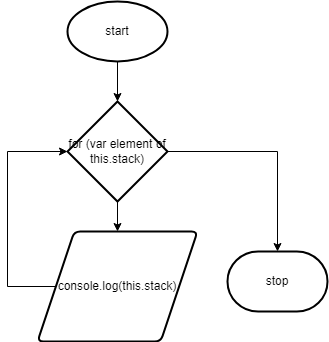

The diagram above was exported from draw.io. Its source (the exported page's mxGraphModel, read from the mxfile embedded in the PNG):
<mxGraphModel dx="1074" dy="755" grid="1" gridSize="10" guides="1" tooltips="1" connect="1" arrows="1" fold="1" page="1" pageScale="1" pageWidth="827" pageHeight="1169" math="0" shadow="0">
  <root>
    <mxCell id="0" />
    <mxCell id="1" parent="0" />
    <mxCell id="5" style="edgeStyle=none;html=1;exitX=0.5;exitY=1;exitDx=0;exitDy=0;exitPerimeter=0;entryX=0.5;entryY=0;entryDx=0;entryDy=0;entryPerimeter=0;" edge="1" parent="1" source="2" target="4">
      <mxGeometry relative="1" as="geometry" />
    </mxCell>
    <mxCell id="2" value="start" style="strokeWidth=2;html=1;shape=mxgraph.flowchart.start_1;whiteSpace=wrap;" vertex="1" parent="1">
      <mxGeometry x="80" y="50" width="100" height="60" as="geometry" />
    </mxCell>
    <mxCell id="3" value="stop" style="strokeWidth=2;html=1;shape=mxgraph.flowchart.terminator;whiteSpace=wrap;" vertex="1" parent="1">
      <mxGeometry x="240" y="300" width="100" height="60" as="geometry" />
    </mxCell>
    <mxCell id="7" style="edgeStyle=none;html=1;exitX=0.5;exitY=1;exitDx=0;exitDy=0;exitPerimeter=0;entryX=0.5;entryY=0;entryDx=0;entryDy=0;" edge="1" parent="1" source="4" target="6">
      <mxGeometry relative="1" as="geometry" />
    </mxCell>
    <mxCell id="10" style="edgeStyle=none;rounded=0;html=1;exitX=1;exitY=0.5;exitDx=0;exitDy=0;exitPerimeter=0;entryX=0.5;entryY=0;entryDx=0;entryDy=0;entryPerimeter=0;" edge="1" parent="1" source="4" target="3">
      <mxGeometry relative="1" as="geometry">
        <Array as="points">
          <mxPoint x="290" y="200" />
        </Array>
      </mxGeometry>
    </mxCell>
    <mxCell id="4" value="for (var element of this.stack)" style="strokeWidth=2;html=1;shape=mxgraph.flowchart.decision;whiteSpace=wrap;" vertex="1" parent="1">
      <mxGeometry x="80" y="150" width="100" height="100" as="geometry" />
    </mxCell>
    <mxCell id="9" style="edgeStyle=none;html=1;exitX=0;exitY=0.5;exitDx=0;exitDy=0;entryX=0;entryY=0.5;entryDx=0;entryDy=0;entryPerimeter=0;rounded=0;" edge="1" parent="1" source="6" target="4">
      <mxGeometry relative="1" as="geometry">
        <Array as="points">
          <mxPoint x="20" y="335" />
          <mxPoint x="20" y="200" />
        </Array>
      </mxGeometry>
    </mxCell>
    <mxCell id="6" value="console.log(this.stack)" style="shape=parallelogram;html=1;strokeWidth=2;perimeter=parallelogramPerimeter;whiteSpace=wrap;rounded=1;arcSize=12;size=0.23;" vertex="1" parent="1">
      <mxGeometry x="50" y="280" width="160" height="110" as="geometry" />
    </mxCell>
  </root>
</mxGraphModel>